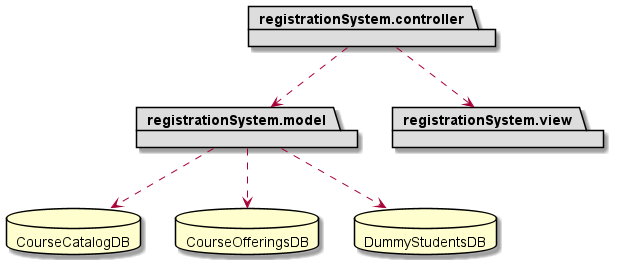

The diagram above was rendered by PlantUML. Its source (embedded in the PNG):
@startuml package_crs

package registrationSystem.model #DDDDDD
package registrationSystem.view #DDDDDD
package registrationSystem.controller #DDDDDD

registrationSystem.controller ..> registrationSystem.model
registrationSystem.controller ..> registrationSystem.view

database CourseCatalogDB
database CourseOfferingsDB
database DummyStudentsDB

registrationSystem.model ..> CourseCatalogDB
registrationSystem.model ..> CourseOfferingsDB
registrationSystem.model ..> DummyStudentsDB

@enduml